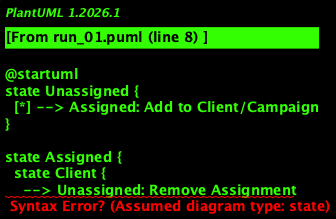

The diagram above was rendered by PlantUML. Its source (embedded in the PNG):
@startuml
state Unassigned {
  [*] --> Assigned: Add to Client/Campaign
}

state Assigned {
  state Client {
    --> Unassigned: Remove Assignment
    <--> Campaign : Switch Assignment
  }

  state Campaign {
    --> Unassigned: Remove Assignment
    <--> Client : Switch Assignment
  }
}

state Unemployed {
  on Leave Job --> self
  after 30 days --> Archived
}

Archived -[*]--> [*]
@enduml